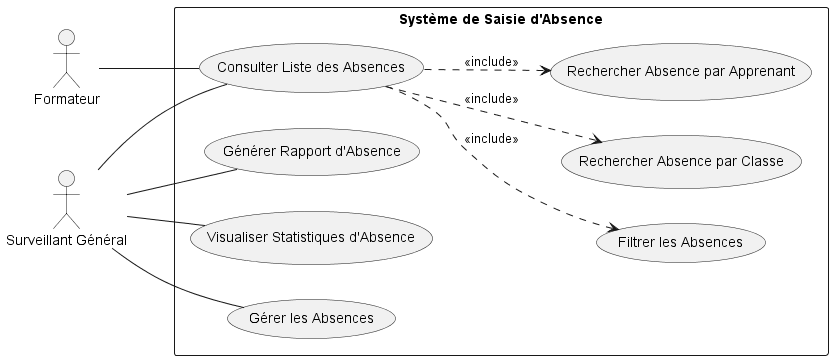

The diagram above was rendered by PlantUML. Its source (embedded in the PNG):
@startuml
left to right direction
actor "Formateur" as F
actor "Surveillant Général" as SG

rectangle "Système de Saisie d'Absence" {
  usecase "Gérer les Absences" as UC1
  usecase "Consulter Liste des Absences" as UC2
  usecase "Générer Rapport d'Absence" as UC3
  usecase "Visualiser Statistiques d'Absence" as UC4
  usecase "Filtrer les Absences" as UC6
  usecase "Rechercher Absence par Classe" as UC7
  usecase "Rechercher Absence par Apprenant" as UC8
}

SG -- UC1
SG -- UC2
SG -- UC3
SG -- UC4
F -- UC2

UC2 ..> UC6 : <<include>>
UC2 ..> UC7 : <<include>>
UC2 ..> UC8 : <<include>>


@enduml